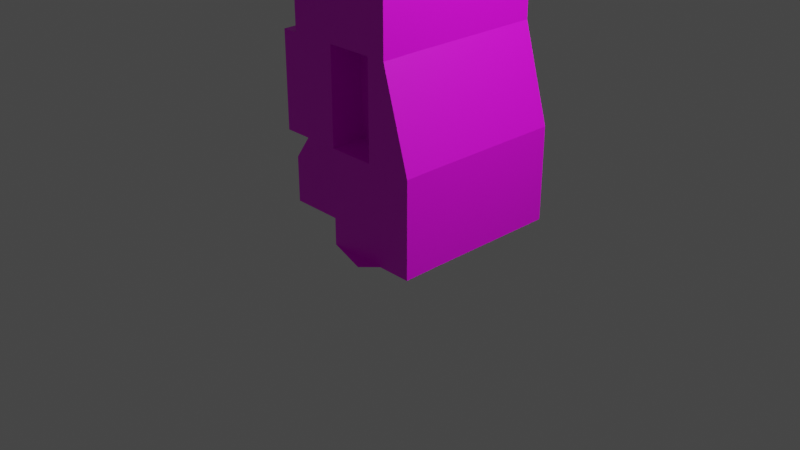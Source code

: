 # Source: lightPostAllonian.blend  (saved by Blender 2.80.57; exported with 4.5.12 LTS)
import bpy
from mathutils import Matrix  # noqa: F401  (used for matrix-valued properties, if any)

bpy.ops.wm.read_factory_settings(use_empty=True)
scene = bpy.context.scene
scene.name = 'Scene'

# ---- collections
col_collection = bpy.data.collections.new('Collection'); scene.collection.children.link(col_collection)

# ---- images (referenced by path relative to the original .blend; pixels are not part of the script)
import os
ASSET_DIR = os.environ.get("B2B_ASSET_DIR", "")  # directory of the original .blend (textures are referenced by path, not embedded)
HERE = os.path.dirname(os.path.abspath(__file__))  # packed textures are extracted next to this script under _unpacked/

def load_image(name, relpath, width, height, colorspace="sRGB"):
    """Load a texture the original file referenced (path relative to the .blend, or extracted next to this script)."""
    p = next((c for c in (os.path.join(HERE, relpath), os.path.join(ASSET_DIR, relpath)) if relpath and os.path.exists(c)), "")
    if p:
        img = bpy.data.images.load(p, check_existing=True)
        img.name = name
    else:  # same state as the original file: an image datablock whose file is absent (Cycles renders it pink)
        img = bpy.data.images.new(name, width, height)
        img.source = "FILE"
        img.filepath = "//" + (relpath or name)
    img.colorspace_settings.name = colorspace
    return img
img_metal1_ao_png = load_image('metal1_ao.png', 'metal1_ao.png', 1024, 1024, 'sRGB')

# ---- materials (node trees are filled in below, after node groups)
mat_allonian_ore = bpy.data.materials.new('Allonian_Ore')
mat_allonian_ore.alpha_threshold = 0.0
mat_allonian_ore.use_transparent_shadow = False
mat_allonian_ore.roughness = 0.5
mat_allonian_ore.line_color = (0.0, 0.0, 0.0, 1.0)
mat_whitelight = bpy.data.materials.new('whiteLight')
mat_whitelight.use_transparent_shadow = False
mat_whitelight.roughness = 0.25

# ---- material node trees
mat_allonian_ore.use_nodes = True; mat_allonian_ore.node_tree.nodes.clear()
_N = mat_allonian_ore.node_tree.nodes; _L = mat_allonian_ore.node_tree.links
n0 = _N.new('ShaderNodeOutputMaterial'); n0.name = 'Material Output'; n0.location = (300, 300)
n1 = _N.new('ShaderNodeBsdfPrincipled'); n1.name = 'Principled BSDF'; n1.location = (10, 300)
n1.distribution = 'GGX'
n1.subsurface_method = 'BURLEY'
n1.inputs[3].default_value = 1.45
n2 = _N.new('ShaderNodeTexImage'); n2.name = 'Image Texture'; n2.location = (-280, 280)
n2.image = img_metal1_ao_png
n3 = _N.new('ShaderNodeUVMap'); n3.name = 'UV Map'; n3.location = (-480, 240)
n3.uv_map = 'UVMap'
_L.new(n1.outputs[0], n0.inputs[0])
_L.new(n2.outputs[0], n1.inputs[0])
_L.new(n3.outputs[0], n2.inputs[0])
n0.is_active_output = True
mat_whitelight.use_nodes = True; mat_whitelight.node_tree.nodes.clear()
_N = mat_whitelight.node_tree.nodes; _L = mat_whitelight.node_tree.links
n0 = _N.new('ShaderNodeOutputMaterial'); n0.name = 'Material Output'; n0.location = (300, 300)
n1 = _N.new('ShaderNodeEmission'); n1.name = 'Emission'; n1.location = (10, 300)
n1.inputs[1].default_value = 8.4
_L.new(n1.outputs[0], n0.inputs[0])
n0.is_active_output = True

# ---- world
world_world = bpy.data.worlds.new('World'); scene.world = world_world
world_world.use_nodes = True; world_world.node_tree.nodes.clear()
_N = world_world.node_tree.nodes; _L = world_world.node_tree.links
n0 = _N.new('ShaderNodeOutputWorld'); n0.name = 'World Output'; n0.location = (300, 300)
n1 = _N.new('ShaderNodeBackground'); n1.name = 'Background'; n1.location = (10, 300)
n1.inputs[0].default_value = (0.05088, 0.05088, 0.05088, 1.0)
_L.new(n1.outputs[0], n0.inputs[0])
n0.is_active_output = True
world_world.color = (0.05088, 0.05088, 0.05088)
world_world.use_sun_shadow = False
world_world.sun_shadow_jitter_overblur = 0.0

# ---- cameras
cam_camera = bpy.data.cameras.new('Camera')
cam_camera.clip_end = 100.0
cam_camera.ortho_scale = 7.314
cam_camera.dof.focus_distance = 0.0
cam_camera.dof.aperture_fstop = 128.0

# ---- lights
light_light = bpy.data.lights.new('Light', 'POINT')
light_light.transmission_factor = 0.0
light_light.cutoff_distance = 30.0
light_light.energy = 1000.0
light_light.shadow_buffer_clip_start = 1.001
light_light.shadow_soft_size = 0.1
light_light.shadow_maximum_resolution = 0.006
light_light.use_absolute_resolution = True

# ---- meshes
me_cube = bpy.data.meshes.new('Cube')
me_cube.from_pydata([(0.7046, 1.0, 2.016), (1.0, 1.0, 0.01585), (0.7046, -0.4825, 2.016), (1.0, -0.4825, 0.01585), (-0.6484, 1.0, 2.016), (-1.0, 1.0, 0.01585), (-0.6484, -0.4825, 2.016), (-1.0, -0.4825, 0.01585), (-1.0, 5.009e-32, 0.01585), (0.7046, 0.0, 2.016), (-0.6484, 0.0, 2.016), (1.0, 5.009e-32, 0.01585), (0.008103, 1.0, 0.01585), (0.008103, -0.4825, 2.016), (0.008103, -0.4825, 0.01585), (0.008103, 1.0, 2.016), (0.008103, 5.009e-32, 0.01585), (-0.6484, 0.2175, 7.816), (0.5041, -1.0, 0.01585), (0.5041, 1.0, 2.016), (-0.4811, 0.2175, 7.816), (0.5041, 1.0, 0.01585), (0.5041, -0.4825, 2.016), (0.5041, 5.009e-32, 0.01585), (-0.4811, 1.0, 0.01585), (-0.4811, -0.4825, 2.016), (-0.4811, 5.009e-32, 0.01585), (-0.4811, -0.4825, 0.01585), (-0.4811, 1.0, 2.016), (-0.4811, 5.009e-32, 2.016), (1.0, 1.0, 1.016), (-0.6484, -0.4825, 1.016), (1.0, -0.4825, 1.016), (-0.6484, 1.0, 1.016), (1.0, 5.009e-32, 1.016), (-0.6484, 0.0, 1.016), (0.008103, 1.0, 1.016), (0.008103, -0.4825, 1.016), (0.5041, -0.4825, 1.016), (0.5041, 1.0, 1.016), (-0.4811, 1.0, 1.016), (-0.4811, -0.4825, 1.016), (1.0, 1.0, 0.5159), (1.0, -0.4825, 0.5159), (-1.0, 1.0, 0.5159), (1.0, 5.009e-32, 0.5159), (-1.0, 5.009e-32, 0.5159), (0.008103, 1.0, 0.5159), (0.008103, -0.4825, 0.5159), (0.5041, 1.0, 0.5159), (-0.4811, 1.0, 0.5159), (-0.4811, -0.4825, 0.5159), (-1.0, -0.4825, 0.5159), (-0.4811, -0.4825, 4.916), (-0.6484, -0.4825, 4.916), (0.7046, 0.0, 4.916), (0.7046, -0.4825, 4.916), (0.5041, 1.0, 4.916), (0.7046, 1.0, 4.916), (-0.6484, 0.0, 4.916), (0.5041, 5.009e-32, 4.916), (0.5041, -0.4825, 4.916), (-0.4811, 1.0, 4.916), (0.008103, 1.0, 4.916), (-0.4811, 5.009e-32, 4.916), (0.5041, 0.5748, 9.392), (0.7046, 0.7, 7.816), (0.7046, 0.2175, 7.816), (-0.6484, 0.7, 7.816), (0.5041, 0.7, 7.816), (0.5041, 0.2175, 7.816), (0.008103, 0.2175, 7.816), (-0.1936, 1.7, 7.816), (0.008103, 1.7, 7.816), (-0.4811, 0.7, 7.816), (-0.1936, 4.073, 9.022), (0.2165, 1.7, 7.816), (0.008103, 0.5748, 9.392), (-0.1936, 1.718, 8.278), (-0.1936, 5.588, 9.217), (-0.1936, 0.8877, 8.835), (0.008103, 0.8877, 8.835), (0.2165, 1.718, 8.278), (0.2165, 0.8877, 8.835), (-0.4811, 0.5748, 9.392), (0.008103, 4.073, 9.022), (0.2165, 4.073, 9.022), (-0.1936, 4.091, 9.484), (-0.1936, 3.26, 10.04), (0.008103, 3.26, 10.04), (0.2165, 4.091, 9.484), (0.2165, 3.26, 10.04), (0.008103, 5.588, 9.217), (0.2165, 5.588, 9.217), (-0.1936, 5.606, 9.679), (0.008103, 5.606, 9.679), (-0.1936, 4.776, 10.24), (0.008103, 4.776, 10.24), (0.2165, 5.606, 9.679), (0.2165, 4.776, 10.24), (-0.1936, 7.358, 9.8), (0.008103, 7.358, 9.8), (-0.1936, 6.528, 10.36), (0.008103, 6.528, 10.36), (0.2165, 7.358, 9.8), (0.2165, 6.528, 10.36), (-0.6484, -0.8446, 1.011), (-0.6484, -0.8446, 2.011), (1.0, -0.8446, 0.5109), (1.0, -0.8446, 0.01091), (-0.4811, -0.8446, 2.011), (0.5041, -0.8446, 0.01091), (0.7046, -0.8446, 4.911), (0.7046, -0.8446, 2.011), (0.5041, -0.8446, 2.011), (0.008103, -0.8446, 2.011), (0.008103, -0.8446, 0.5109), (0.008103, -0.8446, 0.01091), (-0.4811, -0.8446, 4.911), (0.5041, -0.8446, 0.5109), (1.0, -0.8446, 1.011), (0.008103, -0.8446, 1.011), (0.5041, -0.8446, 1.011), (-0.4811, -0.8446, 1.011), (0.5041, -0.8446, 4.911), (0.008103, -0.8446, 4.911), (0.5041, -0.1446, 7.811), (0.008103, -0.1446, 7.811), (-0.4811, -0.1446, 7.811), (-0.5128, 5.792, 9.206), (0.004597, 5.792, 9.206), (0.004597, 7.242, 9.265), (0.5392, 5.792, 9.206), (-0.5128, 7.242, 9.265), (0.5392, 7.242, 9.265), (-0.3577, 6.023, 9.059), (0.006301, 6.023, 9.059), (0.006301, 7.043, 9.101), (0.3824, 6.023, 9.059), (-0.3577, 7.043, 9.101), (0.3824, 7.043, 9.101)], [], [(37, 48, 116, 121), (2, 56, 112, 113), (35, 10, 4, 33), (23, 11, 3, 18), (34, 9, 2, 32), (39, 19, 0, 30), (30, 0, 9, 34), (21, 1, 11, 23), (31, 6, 10, 35), (28, 4, 10, 29), (10, 6, 54, 59), (24, 12, 16, 26), (40, 28, 15, 36), (26, 16, 14, 27), (38, 22, 13, 37), (2, 9, 55, 56), (0, 19, 57, 58), (3, 43, 108, 109), (9, 0, 58, 55), (12, 21, 23, 16), (36, 15, 19, 39), (16, 23, 18, 14), (8, 26, 27, 7), (33, 4, 28, 40), (5, 24, 26, 8), (6, 25, 53, 54), (37, 13, 115, 121), (15, 28, 62, 63), (48, 37, 41, 51), (44, 33, 40, 50), (47, 36, 39, 49), (6, 31, 106, 107), (61, 70, 126, 124), (50, 40, 36, 47), (52, 31, 35, 46), (42, 30, 34, 45), (49, 39, 30, 42), (45, 34, 32, 43), (46, 35, 33, 44), (51, 41, 31, 52), (27, 51, 52, 7), (8, 46, 44, 5), (11, 45, 43, 3), (21, 49, 42, 1), (1, 42, 45, 11), (7, 52, 46, 8), (24, 50, 47, 12), (14, 18, 111, 117), (20, 53, 118, 128), (12, 47, 49, 21), (5, 44, 50, 24), (14, 48, 51, 27), (55, 60, 69, 66), (60, 57, 76, 69), (56, 55, 66, 67), (62, 64, 74, 72), (58, 57, 60, 55), (57, 63, 73, 76), (59, 54, 17, 68), (41, 37, 121, 123), (29, 10, 59, 64), (28, 29, 64, 62), (71, 20, 128, 127), (19, 15, 63, 57), (74, 68, 17, 20), (80, 81, 89, 88), (69, 76, 82, 83), (66, 69, 70, 67), (71, 70, 65, 77), (74, 20, 84, 80), (53, 25, 110, 118), (18, 3, 109, 111), (61, 56, 67, 70), (64, 59, 68, 74), (54, 53, 20, 17), (63, 62, 72, 73), (72, 78, 87, 75), (83, 81, 77, 65), (81, 83, 91, 89), (81, 80, 84, 77), (72, 74, 80, 78), (83, 82, 90, 91), (20, 71, 77, 84), (70, 69, 83, 65), (89, 91, 99, 97), (87, 88, 96, 94), (86, 85, 92, 93), (88, 89, 97, 96), (76, 73, 85, 86), (73, 72, 75, 85), (82, 76, 86, 90), (78, 80, 88, 87), (93, 92, 95, 98), (96, 97, 103, 102), (95, 94, 129, 130), (92, 79, 94, 95), (75, 87, 94, 79), (85, 75, 79, 92), (90, 86, 93, 98), (91, 90, 98, 99), (104, 101, 103, 105), (101, 100, 102, 103), (94, 96, 102, 100), (97, 99, 105, 103), (94, 100, 133, 129), (99, 98, 104, 105), (115, 114, 124, 125), (123, 110, 107, 106), (120, 113, 114, 122), (121, 115, 110, 123), (108, 120, 122, 119), (119, 122, 121, 116), (111, 119, 116, 117), (109, 108, 119, 111), (110, 115, 125, 118), (114, 113, 112, 124), (118, 125, 127, 128), (125, 124, 126, 127), (22, 38, 122, 114), (31, 41, 123, 106), (38, 37, 121, 122), (56, 61, 124, 112), (25, 6, 107, 110), (70, 71, 127, 126), (13, 22, 114, 115), (32, 2, 113, 120), (43, 32, 120, 108), (48, 14, 117, 116), (132, 130, 136, 138), (131, 134, 140, 137), (98, 95, 130, 132), (100, 101, 131, 133), (104, 98, 132, 134), (101, 104, 134, 131), (138, 136, 137, 140), (136, 135, 139, 137), (130, 129, 135, 136), (134, 132, 138, 140), (133, 131, 137, 139), (129, 133, 139, 135)])
me_cube.polygons.foreach_set('material_index', [0, 0, 0, 0, 0, 0, 0, 0, 0, 0, 0, 0, 0, 0, 0, 0, 0, 0, 0, 0, 0, 0, 0, 0, 0, 0, 0, 0, 0, 0, 0, 0, 0, 0, 0, 0, 0, 0, 0, 0, 0, 0, 0, 0, 0, 0, 0, 0, 0, 0, 0, 0, 0, 0, 0, 0, 0, 0, 0, 0, 0, 0, 0, 0, 0, 0, 0, 0, 0, 0, 0, 0, 0, 0, 0, 0, 0, 0, 0, 0, 0, 0, 0, 0, 0, 0, 0, 0, 0, 0, 0, 0, 0, 0, 0, 0, 0, 0, 0, 0, 0, 0, 0, 0, 0, 0, 0, 0, 0, 0, 0, 0, 0, 0, 0, 0, 0, 0, 0, 0, 0, 0, 0, 0, 0, 0, 0, 0, 1, 1, 0, 0, 0, 0, 1, 1, 1, 1, 1, 1])
_uv = me_cube.uv_layers.new(name='UVMap')
_uv.uv.foreach_set('vector', [0.1816, 0.6844, 0.1816, 0.7163, 0.1571, 0.7166, 0.1571, 0.6847, 0.85, 0.3706, 0.8504, 0.1853, 0.875, 0.1857, 0.8745, 0.3709, 0.9427, 0.06474, 0.9427, 0.1287, 0.875, 0.1286, 0.875, 0.06468, 0.4157, 0.5966, 0.4157, 0.5648, 0.4482, 0.5648, 0.4831, 0.5966, 0.8177, 0.4353, 0.8172, 0.3706, 0.85, 0.3706, 0.8504, 0.4353, 0.7158, 0.4356, 0.7158, 0.3717, 0.7294, 0.3717, 0.7495, 0.4356, 0.7499, 0.4353, 0.7495, 0.3705, 0.8172, 0.3706, 0.8177, 0.4353, 0.3483, 0.5966, 0.3483, 0.5648, 0.4157, 0.5648, 0.4157, 0.5966, 0.9755, 0.06477, 0.9755, 0.1287, 0.9427, 0.1287, 0.9427, 0.06474, 0.3039, 0.6844, 0.3152, 0.6844, 0.3152, 0.7481, 0.3039, 0.7481, 0.9427, 0.1287, 0.9755, 0.1287, 0.9755, 0.314, 0.9427, 0.314, 0.3483, 0.6596, 0.3483, 0.6283, 0.4157, 0.6283, 0.4157, 0.6596, 0.649, 0.4356, 0.649, 0.3717, 0.6822, 0.3717, 0.6822, 0.4356, 0.4157, 0.6596, 0.4157, 0.6283, 0.4482, 0.6283, 0.4482, 0.6596, 0.06769, 0.7482, 0.06769, 0.6844, 0.1013, 0.6844, 0.1013, 0.7482, 0.85, 0.3706, 0.8172, 0.3706, 0.8177, 0.1853, 0.8504, 0.1853, 0.7294, 0.3717, 0.7158, 0.3717, 0.7158, 0.1862, 0.7294, 0.1862, 0.8503, 0.4992, 0.8503, 0.4673, 0.8749, 0.4676, 0.8748, 0.4996, 0.8172, 0.3706, 0.7495, 0.3705, 0.7499, 0.1852, 0.8177, 0.1853, 0.3483, 0.6283, 0.3483, 0.5966, 0.4157, 0.5966, 0.4157, 0.6283, 0.6822, 0.4356, 0.6822, 0.3717, 0.7158, 0.3717, 0.7158, 0.4356, 0.4157, 0.6283, 0.4157, 0.5966, 0.4831, 0.5966, 0.4482, 0.6283, 0.4157, 0.6927, 0.4157, 0.6596, 0.4482, 0.6596, 0.4482, 0.6927, 0.6377, 0.4356, 0.6377, 0.3717, 0.649, 0.3717, 0.649, 0.4356, 0.3483, 0.6927, 0.3483, 0.6596, 0.4157, 0.6596, 0.4157, 0.6927, 0.7608, 0.8726, 0.7495, 0.8726, 0.7495, 0.6875, 0.7608, 0.6875, 0.2062, 0.6847, 0.2062, 0.7485, 0.1816, 0.7483, 0.1816, 0.6844, 0.6822, 0.3717, 0.649, 0.3717, 0.649, 0.1862, 0.6822, 0.1862, 0.03384, 0.6844, 0.06769, 0.6844, 0.06769, 0.7157, 0.03384, 0.7157, 0.6138, 0.4676, 0.6377, 0.4356, 0.649, 0.4356, 0.649, 0.4676, 0.6822, 0.4676, 0.6822, 0.4356, 0.7158, 0.4356, 0.7158, 0.4676, 0.9755, 0.1287, 0.9755, 0.06477, 1.0, 0.06448, 1.0, 0.1284, 0.7411, 0.5053, 0.7411, 0.6958, 0.7173, 0.6901, 0.7173, 0.4995, 0.649, 0.4676, 0.649, 0.4356, 0.6822, 0.4356, 0.6822, 0.4676, 0.9762, 0.03206, 0.9755, 0.06477, 0.9427, 0.06474, 0.9435, 0.03202, 0.7498, 0.4672, 0.7499, 0.4353, 0.8177, 0.4353, 0.8176, 0.4673, 0.7158, 0.4676, 0.7158, 0.4356, 0.7495, 0.4356, 0.7495, 0.4676, 0.8176, 0.4673, 0.8177, 0.4353, 0.8504, 0.4353, 0.8503, 0.4673, 0.9435, 0.03202, 0.9427, 0.06474, 0.875, 0.06468, 0.8757, 0.03196, 0.03384, 0.7157, 0.06769, 0.7157, 0.06769, 0.7264, 0.03384, 0.7488, 5.432e-09, 0.7157, 0.03384, 0.7157, 0.03384, 0.7488, 1.118e-08, 0.7488, 0.9435, 6.669e-05, 0.9435, 0.03202, 0.8757, 0.03196, 0.8757, 0.0, 0.8175, 0.4992, 0.8176, 0.4673, 0.8503, 0.4673, 0.8503, 0.4992, 0.7158, 0.4995, 0.7158, 0.4676, 0.7495, 0.4676, 0.7495, 0.4995, 0.7498, 0.4991, 0.7498, 0.4672, 0.8176, 0.4673, 0.8175, 0.4992, 0.9762, 9.887e-05, 0.9762, 0.03206, 0.9435, 0.03202, 0.9435, 6.669e-05, 0.649, 0.4995, 0.649, 0.4676, 0.6822, 0.4676, 0.6822, 0.4995, 0.4482, 0.6283, 0.4831, 0.5966, 0.4726, 0.5966, 0.4726, 0.6283, 0.6617, 0.4995, 0.6381, 0.6889, 0.6138, 0.6919, 0.6374, 0.5026, 0.6822, 0.4995, 0.6822, 0.4676, 0.7158, 0.4676, 0.7158, 0.4995, 0.6138, 0.4995, 0.6138, 0.4676, 0.649, 0.4676, 0.649, 0.4995, 0.0, 0.6844, 0.03384, 0.6844, 0.03384, 0.7157, 5.432e-09, 0.7157, 0.6138, 0.7511, 0.6002, 0.7511, 0.6002, 0.5648, 0.6138, 0.5648, 0.5751, 0.0, 0.6138, 0.05245, 0.4792, 0.1958, 0.4408, 0.1424, 0.8504, 0.1853, 0.8177, 0.1853, 0.7707, 0.0, 0.8034, 2.769e-05, 0.2199, 0.5023, 0.1685, 0.544, 0.07618, 0.3744, 0.1276, 0.3319, 0.5863, 0.5648, 0.5999, 0.5648, 0.5999, 0.6285, 0.5863, 0.6285, 0.7158, 0.1862, 0.6822, 0.1862, 0.6822, 0.0, 0.6963, 0.0, 0.9427, 0.314, 0.9755, 0.314, 0.928, 0.4993, 0.8953, 0.4993, 0.2307, 0.7157, 0.2307, 0.6844, 0.255, 0.6844, 0.255, 0.7157, 0.7721, 0.8712, 0.7608, 0.8712, 0.7608, 0.6858, 0.7721, 0.6858, 0.3483, 0.6427, 0.2969, 0.6844, 0.1685, 0.544, 0.2199, 0.5023, 0.2062, 0.7157, 0.2062, 0.6844, 0.2307, 0.6844, 0.2307, 0.7157, 0.7158, 0.3717, 0.6822, 0.3717, 0.6822, 0.1862, 0.7158, 0.1862, 0.3266, 0.7151, 0.3152, 0.7151, 0.3152, 0.6844, 0.3266, 0.6844, 0.6895, 0.9173, 0.6758, 0.9173, 0.6758, 0.7591, 0.6895, 0.7591, 0.4408, 0.1424, 0.4792, 0.1958, 0.4542, 0.2136, 0.391, 0.1903, 0.5863, 0.6285, 0.5999, 0.6285, 0.5999, 0.6592, 0.5863, 0.6592, 0.5167, 0.6669, 0.4831, 0.6669, 0.4831, 0.5648, 0.5167, 0.5648, 0.07618, 0.3744, 0.05138, 0.3945, 0.0, 0.3033, 0.04076, 0.3164, 0.6381, 0.6889, 0.6617, 0.8729, 0.6374, 0.876, 0.6138, 0.6919, 0.4831, 0.5966, 0.4482, 0.5648, 0.4726, 0.5648, 0.4726, 0.5966, 0.7857, 0.6875, 0.7721, 0.6875, 0.7721, 0.4996, 0.7857, 0.4996, 0.7721, 0.6858, 0.7608, 0.6858, 0.7608, 0.4996, 0.7721, 0.4996, 0.7608, 0.6875, 0.7495, 0.6875, 0.7495, 0.4996, 0.7608, 0.4996, 0.6822, 0.1862, 0.649, 0.1862, 0.6685, 0.0, 0.6822, 0.0, 0.1276, 0.3319, 0.1081, 0.3088, 0.1767, 0.1515, 0.1962, 0.1746, 0.5919, 0.6852, 0.5919, 0.6986, 0.5545, 0.6986, 0.5545, 0.6669, 0.6758, 0.9173, 0.6617, 0.9173, 0.6617, 0.7591, 0.6758, 0.7591, 0.5919, 0.6986, 0.5919, 0.7115, 0.5545, 0.7299, 0.5545, 0.6986, 0.1276, 0.3319, 0.07618, 0.3744, 0.04076, 0.3164, 0.1081, 0.3088, 0.391, 0.1903, 0.4542, 0.2136, 0.479, 0.382, 0.4159, 0.3587, 0.5499, 0.6669, 0.5167, 0.6669, 0.5167, 0.5648, 0.5499, 0.5648, 0.4221, 0.1171, 0.4408, 0.1424, 0.391, 0.1903, 0.3483, 0.1933, 0.6758, 0.7591, 0.6617, 0.7591, 0.6617, 0.6614, 0.6758, 0.6614, 0.1767, 0.1515, 0.1093, 0.1591, 0.1786, 0.08652, 0.2459, 0.07887, 0.6895, 0.6419, 0.7037, 0.6419, 0.7037, 0.7368, 0.6895, 0.7368, 0.6895, 0.7591, 0.6758, 0.7591, 0.6758, 0.6614, 0.6895, 0.6614, 0.6895, 0.4995, 0.7037, 0.4995, 0.7037, 0.6419, 0.6895, 0.6419, 0.7037, 0.4995, 0.7173, 0.4995, 0.7173, 0.6419, 0.7037, 0.6419, 0.4542, 0.2136, 0.4792, 0.1958, 0.504, 0.3642, 0.479, 0.382, 0.1081, 0.3088, 0.04076, 0.3164, 0.1093, 0.1591, 0.1767, 0.1515, 0.5777, 0.6617, 0.5636, 0.6617, 0.5636, 0.6321, 0.5777, 0.6321, 0.6895, 0.6614, 0.6758, 0.6614, 0.6758, 0.5491, 0.6895, 0.5491, 0.1013, 0.7177, 0.1013, 0.7048, 0.1325, 0.6844, 0.1325, 0.7175, 0.5636, 0.6617, 0.5499, 0.6617, 0.5499, 0.6321, 0.5636, 0.6321, 0.1962, 0.1746, 0.1767, 0.1515, 0.2459, 0.07887, 0.2654, 0.102, 0.7037, 0.6419, 0.7173, 0.6419, 0.7173, 0.7368, 0.7037, 0.7368, 0.479, 0.382, 0.504, 0.3642, 0.5519, 0.4508, 0.5269, 0.4686, 0.4159, 0.3587, 0.479, 0.382, 0.5269, 0.4686, 0.4637, 0.4453, 0.6617, 0.4995, 0.6758, 0.4995, 0.6758, 0.5491, 0.6617, 0.5491, 0.6758, 0.4995, 0.6895, 0.4995, 0.6895, 0.5491, 0.6758, 0.5491, 0.2459, 0.07887, 0.1786, 0.08652, 0.2633, 0.007647, 0.3306, 0.0, 0.6758, 0.6614, 0.6617, 0.6614, 0.6617, 0.5491, 0.6758, 0.5491, 0.2459, 0.07887, 0.3306, 0.0, 0.3483, 0.03166, 0.2763, 0.09498, 0.4637, 0.4453, 0.5269, 0.4686, 0.5881, 0.5648, 0.5249, 0.5416, 0.9195, 0.627, 0.9531, 0.627, 0.9531, 0.8121, 0.9195, 0.8121, 0.8863, 0.5632, 0.8863, 0.627, 0.875, 0.627, 0.875, 0.5632, 0.9868, 0.5632, 0.9667, 0.627, 0.9531, 0.627, 0.9531, 0.5632, 0.9195, 0.5632, 0.9195, 0.627, 0.8863, 0.627, 0.8863, 0.5632, 0.9868, 0.5313, 0.9868, 0.5632, 0.9531, 0.5632, 0.9531, 0.5313, 0.9531, 0.5313, 0.9531, 0.5632, 0.9195, 0.5632, 0.9195, 0.5313, 0.9531, 0.4993, 0.9531, 0.5313, 0.9195, 0.5313, 0.9195, 0.4993, 0.9868, 0.4993, 0.9868, 0.5313, 0.9531, 0.5313, 0.9531, 0.4993, 0.8863, 0.627, 0.9195, 0.627, 0.9195, 0.8121, 0.8863, 0.8121, 0.9531, 0.627, 0.9667, 0.627, 0.9667, 0.8121, 0.9531, 0.8121, 0.8863, 0.8121, 0.9195, 0.8121, 0.9195, 1.0, 0.8863, 1.0, 0.9195, 0.8121, 0.9531, 0.8121, 0.9531, 1.0, 0.9195, 1.0, 0.1325, 0.7486, 0.1325, 0.6847, 0.1571, 0.6844, 0.1571, 0.7483, 0.2307, 0.7264, 0.2307, 0.7157, 0.255, 0.7157, 0.255, 0.7264, 0.2795, 0.6844, 0.2795, 0.7161, 0.255, 0.7161, 0.255, 0.6844, 0.3266, 0.6844, 0.3402, 0.6844, 0.3402, 0.7075, 0.3266, 0.7075, 0.3483, 0.6927, 0.3596, 0.6927, 0.3596, 0.7158, 0.3483, 0.7158, 0.2062, 0.7474, 0.2062, 0.7157, 0.2307, 0.7157, 0.2307, 0.7474, 0.2795, 0.7161, 0.2795, 0.6844, 0.3039, 0.6844, 0.3039, 0.7161, 0.8504, 0.4353, 0.85, 0.3706, 0.8745, 0.3709, 0.875, 0.4357, 0.8503, 0.4673, 0.8504, 0.4353, 0.875, 0.4357, 0.8749, 0.4676, 0.1816, 0.7163, 0.1816, 0.7483, 0.1571, 0.7486, 0.1571, 0.7166, 0.4831, 0.6669, 0.5194, 0.6669, 0.5193, 0.6826, 0.4937, 0.6826, 0.5194, 0.7587, 0.4831, 0.7587, 0.4937, 0.7472, 0.5193, 0.7472, 0.1013, 0.731, 0.1013, 0.7177, 0.1325, 0.7175, 0.1325, 0.7517, 0.5863, 0.5853, 0.5863, 0.5982, 0.5499, 0.5979, 0.5499, 0.5648, 0.5881, 0.5648, 0.5269, 0.4686, 0.5609, 0.46, 0.6138, 0.5382, 0.5863, 0.5982, 0.5863, 0.6115, 0.5499, 0.6321, 0.5499, 0.5979, 0.4937, 0.6826, 0.5193, 0.6826, 0.5193, 0.7472, 0.4937, 0.7472, 0.5193, 0.6826, 0.5439, 0.6826, 0.5439, 0.7472, 0.5193, 0.7472, 0.5194, 0.6669, 0.5545, 0.6669, 0.5439, 0.6826, 0.5193, 0.6826, 0.4831, 0.7587, 0.4831, 0.6669, 0.4937, 0.6826, 0.4937, 0.7472, 0.5545, 0.7587, 0.5194, 0.7587, 0.5193, 0.7472, 0.5439, 0.7472, 0.5545, 0.6669, 0.5545, 0.7587, 0.5439, 0.7472, 0.5439, 0.6826])
me_cube.materials.append(mat_allonian_ore)
me_cube.materials.append(mat_whitelight)
me_cube.use_remesh_preserve_volume = False
me_cube.use_remesh_preserve_attributes = False
me_cube.use_mirror_vertex_groups = False
me_cube.update()

# ---- objects
ob_cube = bpy.data.objects.new('Cube', me_cube)
ob_light = bpy.data.objects.new('Light', light_light)
ob_camera = bpy.data.objects.new('Camera', cam_camera)

# ---- transforms, parenting, visibility, modifiers, constraints
ob_cube.location = (0.0, 0.0, 0.0)
ob_cube.lock_rotations_4d = False
ob_cube.empty_display_type = 'ARROWS'
ob_cube.lineart.crease_threshold = 0.0
ob_light.location = (4.076, 1.005, 5.904)
ob_light.rotation_euler = (0.6503, 0.05522, 1.866)
ob_light.lock_rotations_4d = False
ob_light.empty_display_type = 'ARROWS'
ob_light.color = (0.0, 0.0, 0.0, 0.0)
ob_light.lineart.crease_threshold = 0.0
ob_camera.location = (7.359, -6.926, 4.958)
ob_camera.rotation_euler = (1.109, 0.0, 0.8149)
ob_camera.lock_rotations_4d = False
ob_camera.empty_display_type = 'ARROWS'
ob_camera.color = (0.0, 0.0, 0.0, 0.0)
ob_camera.display_type = 'WIRE'
ob_camera.lineart.crease_threshold = 0.0

# ---- collection membership
col_collection.objects.link(ob_cube)
col_collection.objects.link(ob_light)
col_collection.objects.link(ob_camera)

# ---- scene / render settings (as saved in the file)
scene.camera = ob_camera
scene.frame_start = 1; scene.frame_end = 250; scene.frame_set(1)
scene.render.engine = 'BLENDER_EEVEE_NEXT'
scene.cycles.use_denoising = False
scene.cycles.samples = 128
scene.cycles.sampling_pattern = 'TABULATED_SOBOL'
scene.cycles.use_adaptive_sampling = False
scene.cycles.use_light_tree = False
scene.view_settings.view_transform = 'Filmic'
bpy.context.view_layer.update()
